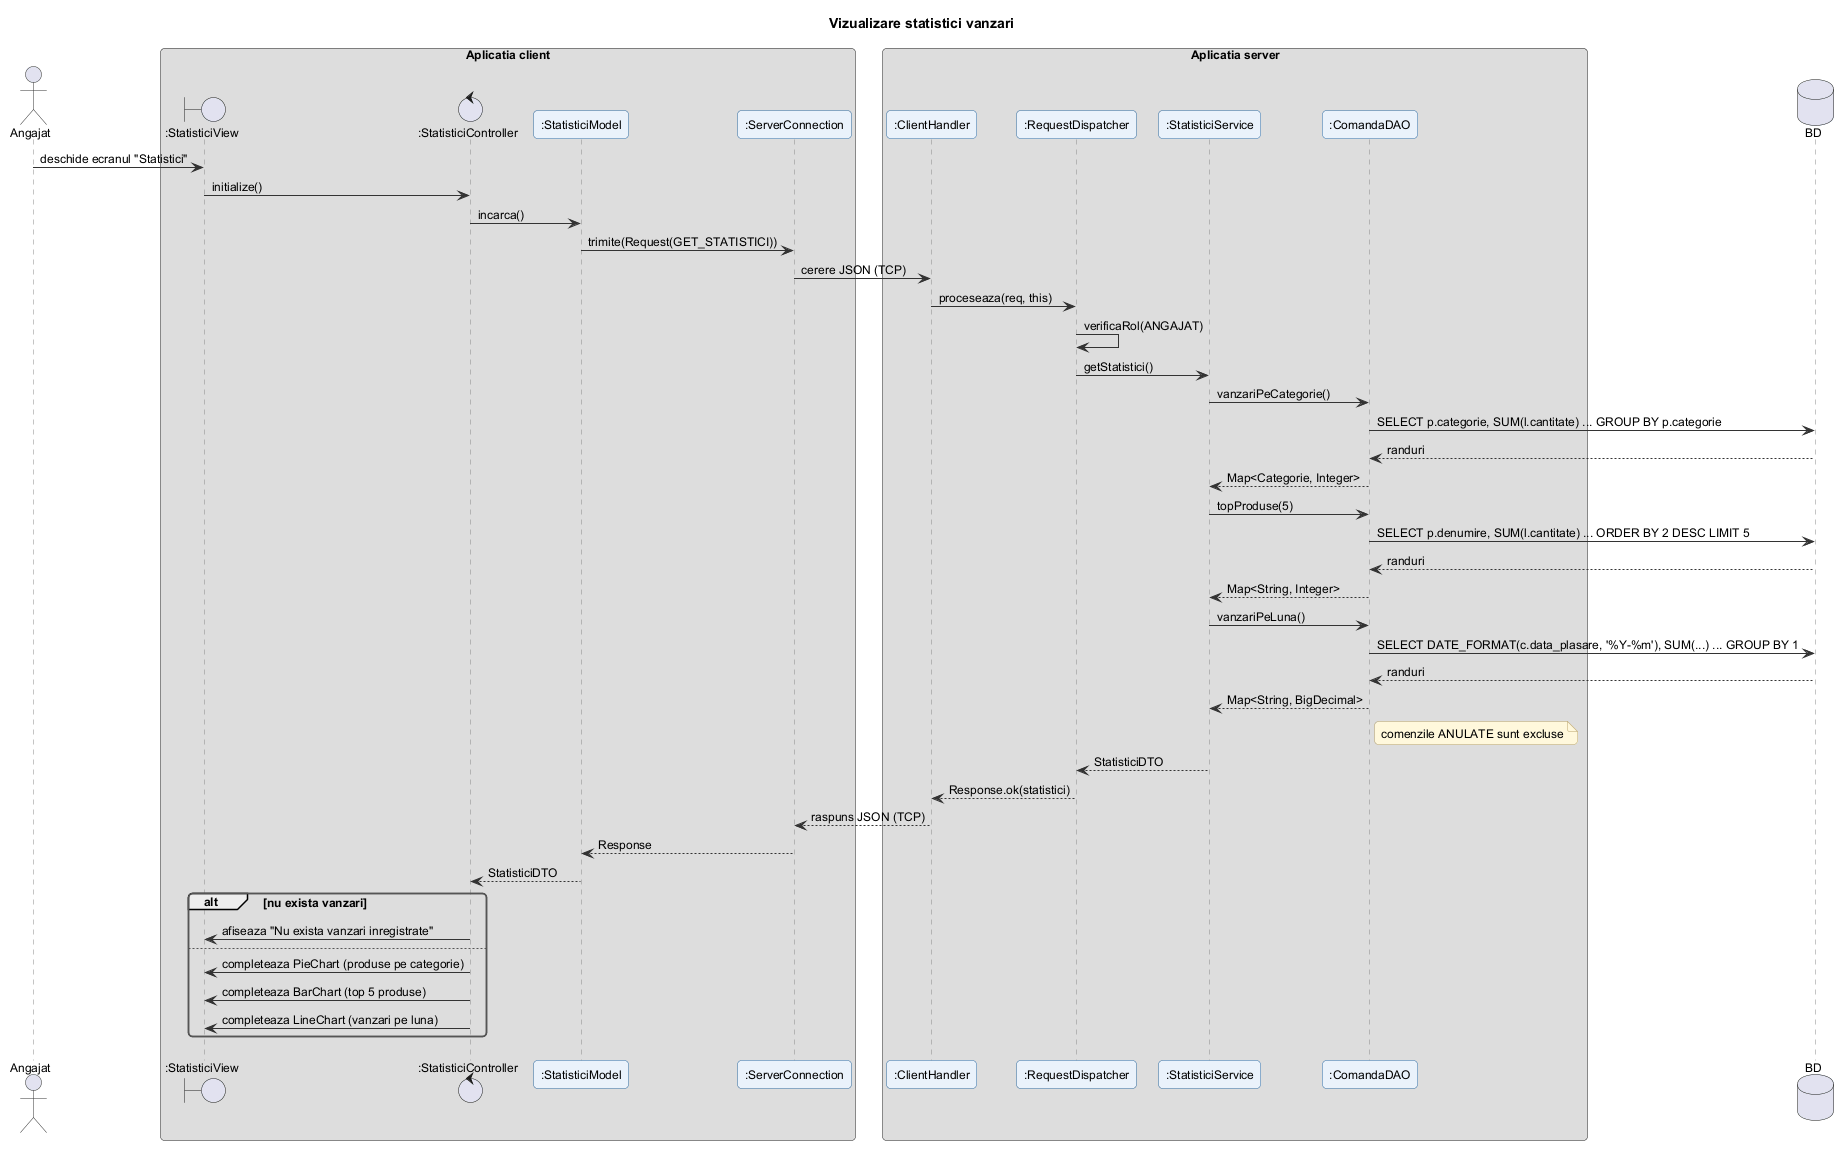

The diagram above was rendered by PlantUML. Its source (embedded in the PNG):
@startuml vizualizare_statistici
!include ../_stil.iuml
title Vizualizare statistici vanzari

actor Angajat
box "Aplicatia client"
boundary ":StatisticiView" as V
control ":StatisticiController" as C
participant ":StatisticiModel" as M
participant ":ServerConnection" as SC
end box
box "Aplicatia server"
participant ":ClientHandler" as CH
participant ":RequestDispatcher" as RD
participant ":StatisticiService" as S
participant ":ComandaDAO" as D
end box
database "BD" as DB

Angajat -> V : deschide ecranul "Statistici"
V -> C : initialize()
C -> M : incarca()
M -> SC : trimite(Request(GET_STATISTICI))
SC -> CH : cerere JSON (TCP)
CH -> RD : proceseaza(req, this)
RD -> RD : verificaRol(ANGAJAT)
RD -> S : getStatistici()
S -> D : vanzariPeCategorie()
D -> DB : SELECT p.categorie, SUM(l.cantitate) ... GROUP BY p.categorie
DB --> D : randuri
D --> S : Map<Categorie, Integer>
S -> D : topProduse(5)
D -> DB : SELECT p.denumire, SUM(l.cantitate) ... ORDER BY 2 DESC LIMIT 5
DB --> D : randuri
D --> S : Map<String, Integer>
S -> D : vanzariPeLuna()
D -> DB : SELECT DATE_FORMAT(c.data_plasare, '%Y-%m'), SUM(...) ... GROUP BY 1
DB --> D : randuri
D --> S : Map<String, BigDecimal>
note right of D : comenzile ANULATE sunt excluse
S --> RD : StatisticiDTO
RD --> CH : Response.ok(statistici)
CH --> SC : raspuns JSON (TCP)
SC --> M : Response
M --> C : StatisticiDTO
alt nu exista vanzari
  C -> V : afiseaza "Nu exista vanzari inregistrate"
else
  C -> V : completeaza PieChart (produse pe categorie)
  C -> V : completeaza BarChart (top 5 produse)
  C -> V : completeaza LineChart (vanzari pe luna)
end
@enduml